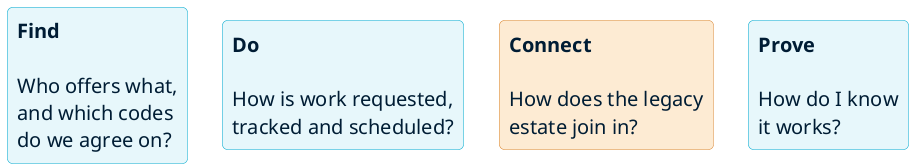

The diagram above was rendered by PlantUML. Its source (embedded in the PNG):
@startuml services-families
' Zoom level 0: four families of service, each answering one question an architect asks.
' Level 1 is services-map.puml (the six services), level 2 is services-architecture.puml.
skinparam backgroundColor transparent
skinparam shadowing false
skinparam defaultFontName Calibri
skinparam defaultFontSize 20
skinparam rectangle {
  FontColor #001D34
  RoundCorner 10
  BorderColor #00A9CE
  BackgroundColor #E6F6FA
}

rectangle "**Find**\n\nWho offers what,\nand which codes\ndo we agree on?" as F
rectangle "**Do**\n\nHow is work requested,\ntracked and scheduled?" as D
rectangle "**Connect**\n\nHow does the legacy\nestate join in?" as C #FDEBD3;line:D9822B
rectangle "**Prove**\n\nHow do I know\nit works?" as P

F -[hidden]right- D
D -[hidden]right- C
C -[hidden]right- P
@enduml